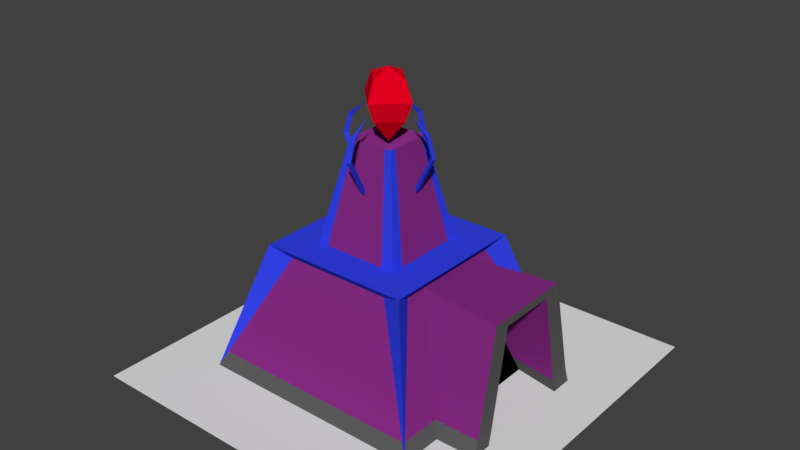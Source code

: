 # Source: MagicTowerLevel2.blend  (saved by Blender 2.79.0; exported with 4.5.12 LTS)
import bpy
from mathutils import Matrix  # noqa: F401  (used for matrix-valued properties, if any)

bpy.ops.wm.read_factory_settings(use_empty=True)
scene = bpy.context.scene
scene.name = 'Scene'

# ---- collections
col_collection_1 = bpy.data.collections.new('Collection 1'); scene.collection.children.link(col_collection_1)

# ---- materials (node trees are filled in below, after node groups)
mat_material_002 = bpy.data.materials.new('Material.002')
mat_material_002.alpha_threshold = 0.0
mat_material_002.use_transparent_shadow = False
mat_material_002.roughness = 0.5
mat_material_001 = bpy.data.materials.new('Material.001')
mat_material_001.alpha_threshold = 0.0
mat_material_001.use_transparent_shadow = False
mat_material_001.diffuse_color = (0.03172, 0.05432, 0.8, 1.0)
mat_material_001.roughness = 0.5
mat_material = bpy.data.materials.new('Material')
mat_material.alpha_threshold = 0.0
mat_material.use_transparent_shadow = False
mat_material.diffuse_color = (0.2396, 0.02443, 0.2273, 1.0)
mat_material.roughness = 0.5
mat_material_004 = bpy.data.materials.new('Material.004')
mat_material_004.alpha_threshold = 0.0
mat_material_004.use_transparent_shadow = False
mat_material_004.diffuse_color = (0.0, 0.0, 0.0, 1.0)
mat_material_004.roughness = 0.5
mat_material_005 = bpy.data.materials.new('Material.005')
mat_material_005.alpha_threshold = 0.0
mat_material_005.use_transparent_shadow = False
mat_material_005.diffuse_color = (0.1025, 0.1025, 0.1025, 1.0)
mat_material_005.roughness = 0.5
mat_material_003 = bpy.data.materials.new('Material.003')
mat_material_003.alpha_threshold = 0.0
mat_material_003.use_transparent_shadow = False
mat_material_003.diffuse_color = (0.8, 0.0, 0.01546, 1.0)
mat_material_003.roughness = 0.5

# ---- material node trees

# ---- world
world_world = bpy.data.worlds.new('World'); scene.world = world_world
world_world.color = (0.05088, 0.05088, 0.05088)
world_world.use_sun_shadow = False
world_world.sun_shadow_jitter_overblur = 0.0
world_world.cycles.sampling_method = 'MANUAL'

# ---- meshes
me_plane_000 = bpy.data.meshes.new('Plane.000')
me_plane_000.from_pydata([(-2.5, 1.093e-07, 2.5), (2.5, 1.093e-07, 2.5), (-2.5, -1.093e-07, -2.5), (2.5, -1.093e-07, -2.5)], [], [(0, 1, 3, 2)])
me_plane_000.materials.append(mat_material_002)
me_plane_000.materials.append(mat_material_001)
me_plane_000.materials.append(mat_material)
me_plane_000.materials.append(mat_material_004)
me_plane_000.materials.append(mat_material_005)
me_plane_000.use_remesh_preserve_volume = False
me_plane_000.use_remesh_preserve_attributes = False
me_plane_000.use_mirror_vertex_groups = False
me_plane_000.update()
me_plane_000.normals_split_custom_set([tuple(v) for v in zip(*[iter([0.0, 1.0, -4.371e-08, 0.0, 1.0, -4.371e-08, 0.0, 1.0, -4.371e-08, 0.0, 1.0, -4.371e-08])] * 3)])
me_plane_001 = bpy.data.meshes.new('Plane.001')
me_plane_001.from_pydata([(-0.7282, 3.112, -0.01193), (-0.7644, 3.154, 0.01987), (-0.7645, 3.154, -0.04407), (-0.5426, 3.317, -0.01269), (-0.7954, 2.886, -0.01144), (-0.8507, 2.882, 0.02038), (-0.8505, 2.882, -0.04356), (-0.5823, 2.465, -0.01067), (-0.6238, 2.428, 0.02113), (-0.6236, 2.429, -0.0428), (-0.1825, 3.112, 0.5452), (-0.1505, 3.154, 0.5813), (-0.2145, 3.154, 0.5815), (-0.1839, 3.317, 0.3596), (-0.1818, 2.886, 0.6123), (-0.1497, 2.882, 0.6676), (-0.2137, 2.882, 0.6676), (-0.1817, 2.465, 0.3992), (-0.1498, 2.428, 0.4406), (-0.2137, 2.429, 0.4406), (-0.1834, 3.112, -0.5452), (-0.2152, 3.154, -0.5814), (-0.1513, 3.154, -0.5814), (-0.1827, 3.317, -0.3596), (-0.1839, 2.886, -0.6123), (-0.2157, 2.882, -0.6677), (-0.1517, 2.882, -0.6675), (-0.1847, 2.465, -0.3992), (-0.2165, 2.428, -0.4408), (-0.1526, 2.429, -0.4405), (0.3621, 3.112, -0.01211), (0.3984, 3.154, -0.04387), (0.3984, 3.154, 0.02007), (0.1766, 3.317, -0.01155), (0.4293, 2.886, -0.01252), (0.4847, 2.882, -0.04428), (0.4844, 2.882, 0.01966), (0.2162, 2.465, -0.01353), (0.2577, 2.428, -0.04529), (0.2575, 2.429, 0.01865), (-0.4859, 3.0, 0.3029), (-0.4859, 3.0, -0.3029), (0.1199, 3.0, 0.3029), (1.317, 1.365e-06, -1.5), (0.1199, 3.0, -0.3029), (-0.7755, 1.665, 0.5756), (-0.7755, 1.665, -0.5783), (0.3784, 1.665, -0.5783), (0.3784, 1.665, 0.5756), (-0.4859, 3.0, 0.2181), (0.1199, 3.0, 0.2181), (0.3784, 1.665, 0.4141), (-0.7755, 1.665, 0.4141), (-1.073, 1.53, 0.7131), (0.7064, 1.53, 0.7131), (0.029, 3.0, -0.3029), (1.317, 1.496e-06, 1.5), (0.029, 3.0, 0.3029), (0.2054, 1.665, 0.5756), (0.2054, 1.665, -0.5783), (0.5075, 1.53, -0.8895), (0.5075, 1.53, 0.8895), (-1.683, 4.113e-07, -1.5), (-0.4087, 3.0, 0.3029), (-0.6284, 1.665, 0.5756), (-0.9156, 1.53, 0.8895), (-0.4087, 3.0, -0.3029), (-1.683, 3.04e-07, 1.5), (-0.6284, 1.665, -0.5783), (-0.9156, 1.53, -0.8895), (-0.4859, 3.0, -0.2302), (-0.7755, 1.665, -0.4399), (-1.073, 1.53, -0.7445), (0.1199, 3.0, -0.2302), (0.3784, 1.665, -0.4399), (0.7064, 1.53, -0.7445), (-1.182, 1.665, 1.004), (-1.182, 1.665, -0.9965), (0.8185, 1.665, -0.9965), (0.8185, 1.665, 1.004), (-1.182, 1.665, 0.7237), (0.8185, 1.665, 0.7237), (0.5185, 1.665, -0.9965), (0.5185, 1.665, 1.004), (-0.9267, 1.665, -0.9965), (-0.9267, 1.665, 1.004), (0.8185, 1.665, -0.7565), (-1.182, 1.665, -0.7565), (0.7064, 1.53, 0.4175), (1.317, 1.471e-06, 0.9344), (1.317, 1.626e-06, -0.992), (0.7064, 1.53, -0.4615), (1.82, 1.53, -0.6216), (1.82, 1.53, 0.5777), (1.84, 1.71e-06, 0.9344), (1.84, 1.626e-06, -0.992), (1.82, 1.43, -0.4039), (1.82, 1.43, 0.3607), (1.84, 1.459e-06, 0.6578), (1.84, 1.639e-06, -0.6907), (0.7191, 1.43, -0.4039), (0.7191, 1.43, 0.3607), (1.25, 1.703e-06, 0.7704), (1.25, 1.157e-06, -0.8032), (-0.183, 2.801, -2.586e-07), (-1.601, 0.1958, 1.394), (-1.601, 0.1958, -1.398), (-1.583, 0.1958, -1.421), (1.212, 0.1958, -1.421), (1.238, 0.1958, 1.398), (1.238, 0.1958, -1.402), (1.238, 0.1958, 0.8672), (1.238, 0.1958, -0.923), (1.837, 0.1958, 0.8672), (1.837, 0.1958, -0.923), (1.837, 0.1828, 0.6122), (1.837, 0.1828, -0.6463), (1.181, 0.1828, 0.7171), (1.181, 0.1828, -0.7513), (1.213, 0.1958, 1.422), (-1.585, 0.1958, 1.422)], [], [(0, 3, 1), (1, 3, 2), (2, 3, 0), (2, 0, 4, 6), (6, 4, 7, 9), (1, 2, 6, 5), (0, 1, 5, 4), (7, 8, 9), (5, 6, 9, 8), (4, 5, 8, 7), (10, 13, 11), (11, 13, 12), (12, 13, 10), (12, 10, 14, 16), (16, 14, 17, 19), (11, 12, 16, 15), (10, 11, 15, 14), (17, 18, 19), (15, 16, 19, 18), (14, 15, 18, 17), (20, 23, 21), (21, 23, 22), (22, 23, 20), (22, 20, 24, 26), (26, 24, 27, 29), (21, 22, 26, 25), (20, 21, 25, 24), (27, 28, 29), (25, 26, 29, 28), (24, 25, 28, 27), (30, 33, 31), (31, 33, 32), (32, 33, 30), (32, 30, 34, 36), (36, 34, 37, 39), (31, 32, 36, 35), (30, 31, 35, 34), (37, 38, 39), (35, 36, 39, 38), (34, 35, 38, 37), (71, 70, 41, 46), (59, 55, 44, 47), (51, 50, 42, 48), (64, 63, 40, 45), (85, 64, 45, 76), (81, 51, 48, 79), (82, 59, 47, 78), (87, 71, 46, 77), (69, 77, 84), (54, 81, 79), (53, 76, 80), (111, 88, 54, 109), (65, 85, 76), (76, 45, 52, 80), (51, 81, 86, 74), (45, 40, 49, 52), (61, 83, 85, 65), (107, 108, 43, 62), (79, 48, 58, 83), (48, 42, 57, 58), (84, 68, 59, 82), (46, 41, 66, 68), (77, 46, 68, 84), (77, 72, 87), (40, 104, 41, 70, 49), (80, 87, 72, 53), (119, 120, 67, 56), (83, 58, 64, 85), (41, 104, 44, 55, 66), (47, 44, 73, 74), (78, 47, 74, 86), (60, 82, 78), (72, 106, 105, 53), (105, 106, 62, 67), (52, 71, 87, 80), (78, 43, 108, 60), (58, 57, 63, 64), (72, 77, 62, 106), (83, 61, 79), (68, 66, 55, 59), (76, 67, 120, 65), (77, 69, 107, 62), (43, 78, 75, 110), (76, 53, 105, 67), (79, 56, 109, 54), (56, 79, 61, 119), (75, 78, 86), (49, 70, 71, 52), (42, 104, 40, 63, 57), (44, 104, 42, 50, 73), (110, 75, 91, 112), (50, 51, 74, 73), (81, 54, 88, 91, 75, 86), (114, 92, 96, 116), (112, 91, 92, 114), (111, 89, 94, 113), (113, 94, 98, 115), (92, 93, 97, 96), (118, 100, 101, 117), (96, 97, 101, 100), (116, 96, 100, 118), (115, 98, 102, 117), (91, 88, 93, 92), (107, 69, 60, 108), (97, 115, 117, 101), (99, 116, 118, 103), (103, 118, 117, 102), (93, 113, 115, 97), (88, 111, 113, 93), (90, 112, 114, 95), (95, 114, 116, 99), (43, 110, 112, 90), (89, 111, 109, 56), (119, 61, 65, 120), (69, 84, 82, 60)])
me_plane_001.polygons.foreach_set('material_index', [1, 1, 1, 1, 1, 1, 1, 1, 1, 1, 1, 1, 1, 1, 1, 1, 1, 1, 1, 1, 1, 1, 1, 1, 1, 1, 1, 1, 1, 1, 1, 1, 1, 1, 1, 1, 1, 1, 1, 1, 1, 1, 1, 1, 1, 1, 1, 1, 1, 1, 1, 2, 1, 1, 1, 1, 1, 4, 1, 1, 1, 1, 1, 1, 2, 1, 4, 1, 2, 1, 1, 1, 2, 4, 1, 1, 2, 1, 1, 2, 1, 1, 1, 1, 1, 1, 1, 2, 2, 2, 2, 2, 1, 4, 2, 4, 4, 4, 3, 2, 2, 4, 2, 2, 2, 4, 3, 4, 2, 4, 4, 4, 4, 2, 1])
me_plane_001.materials.append(mat_material_002)
me_plane_001.materials.append(mat_material_001)
me_plane_001.materials.append(mat_material)
me_plane_001.materials.append(mat_material_004)
me_plane_001.materials.append(mat_material_005)
me_plane_001.use_remesh_preserve_volume = False
me_plane_001.use_remesh_preserve_attributes = False
me_plane_001.use_mirror_vertex_groups = False
me_plane_001.update()
me_plane_001.normals_split_custom_set([tuple(v) for v in zip(*[iter([0.3723, -0.3343, 0.8658, 0.3723, -0.3343, 0.8658, 0.3723, -0.3343, 0.8658, -0.5918, 0.8061, -0.003273, -0.5918, 0.8061, -0.003273, -0.5918, 0.8061, -0.003273, 0.3726, -0.341, -0.8631, 0.3726, -0.341, -0.8631, 0.3726, -0.341, -0.8631, 0.5212, -0.1621, -0.8379, 0.5212, -0.1621, -0.8379, 0.5212, -0.1621, -0.8379, 0.5212, -0.1621, -0.8379, 0.469, 0.2346, -0.8515, 0.469, 0.2346, -0.8515, 0.469, 0.2346, -0.8515, 0.469, 0.2346, -0.8515, -0.9532, 0.3024, -0.002109, -0.9532, 0.3024, -0.002109, -0.9532, 0.3024, -0.002109, -0.9532, 0.3024, -0.002109, 0.5177, -0.1579, 0.8409, 0.5177, -0.1579, 0.8409, 0.5177, -0.1579, 0.8409, 0.5177, -0.1579, 0.8409, 0.6641, -0.7476, 0.001537, 0.6641, -0.7476, 0.001537, 0.6641, -0.7476, 0.001537, -0.8944, -0.4473, -0.002402, -0.8944, -0.4473, -0.002402, -0.8944, -0.4473, -0.002402, -0.8944, -0.4473, -0.002402, 0.4637, 0.2348, 0.8543, 0.4637, 0.2348, 0.8543, 0.4637, 0.2348, 0.8543, 0.4637, 0.2348, 0.8543, 0.8645, -0.3343, -0.3753, 0.8645, -0.3343, -0.3753, 0.8645, -0.3343, -0.3753, -0.001204, 0.8061, 0.5918, -0.001204, 0.8061, 0.5918, -0.001204, 0.8061, 0.5918, -0.8644, -0.341, -0.3696, -0.8644, -0.341, -0.3696, -0.8644, -0.341, -0.3696, -0.8397, -0.1621, -0.5182, -0.8397, -0.1621, -0.5182, -0.8397, -0.1621, -0.5182, -0.8397, -0.1621, -0.5182, -0.8531, 0.2346, -0.466, -0.8531, 0.2346, -0.466, -0.8531, 0.2346, -0.466, -0.8531, 0.2346, -0.466, 0.001218, 0.3024, 0.9532, 0.001218, 0.3024, 0.9532, 0.001218, 0.3024, 0.9532, 0.001218, 0.3024, 0.9532, 0.8391, -0.1579, -0.5206, 0.8391, -0.1579, -0.5206, 0.8391, -0.1579, -0.5206, 0.8391, -0.1579, -0.5206, -0.0007905, -0.7476, -0.6641, -0.0007905, -0.7476, -0.6641, -0.0007905, -0.7476, -0.6641, 0.0007201, -0.4473, 0.8944, 0.0007201, -0.4473, 0.8944, 0.0007201, -0.4473, 0.8944, 0.0007201, -0.4473, 0.8944, 0.8527, 0.2348, -0.4666, 0.8527, 0.2348, -0.4666, 0.8527, 0.2348, -0.4666, 0.8527, 0.2348, -0.4666, -0.8659, -0.3343, 0.372, -0.8659, -0.3343, 0.372, -0.8659, -0.3343, 0.372, 0.003486, 0.8061, -0.5917, 0.003486, 0.8061, -0.5917, 0.003486, 0.8061, -0.5917, 0.8629, -0.341, 0.3729, 0.8629, -0.341, 0.3729, 0.8629, -0.341, 0.3729, 0.8377, -0.1621, 0.5215, 0.8377, -0.1621, 0.5215, 0.8377, -0.1621, 0.5215, 0.8377, -0.1621, 0.5215, 0.8513, 0.2346, 0.4693, 0.8513, 0.2346, 0.4693, 0.8513, 0.2346, 0.4693, 0.8513, 0.2346, 0.4693, 0.002462, 0.3024, -0.9532, 0.002462, 0.3024, -0.9532, 0.002462, 0.3024, -0.9532, 0.002462, 0.3024, -0.9532, -0.8411, -0.1579, 0.5174, -0.8411, -0.1579, 0.5174, -0.8411, -0.1579, 0.5174, -0.8411, -0.1579, 0.5174, -0.001778, -0.7476, 0.6641, -0.001778, -0.7476, 0.6641, -0.001778, -0.7476, 0.6641, 0.002734, -0.4473, -0.8944, 0.002734, -0.4473, -0.8944, 0.002734, -0.4473, -0.8944, 0.002734, -0.4473, -0.8944, -0.8545, 0.2348, 0.4634, -0.8545, 0.2348, 0.4634, -0.8545, 0.2348, 0.4634, -0.8545, 0.2348, 0.4634, -0.3714, -0.3343, -0.8662, -0.3714, -0.3343, -0.8662, -0.3714, -0.3343, -0.8662, 0.5917, 0.8061, 0.003923, 0.5917, 0.8061, 0.003923, 0.5917, 0.8061, 0.003923, -0.3735, -0.341, 0.8627, -0.3735, -0.341, 0.8627, -0.3735, -0.341, 0.8627, -0.5221, -0.1621, 0.8373, -0.5221, -0.1621, 0.8373, -0.5221, -0.1621, 0.8373, -0.5221, -0.1621, 0.8373, -0.4699, 0.2346, 0.851, -0.4699, 0.2346, 0.851, -0.4699, 0.2346, 0.851, -0.4699, 0.2346, 0.851, 0.9532, 0.3024, 0.003174, 0.9532, 0.3024, 0.003174, 0.9532, 0.3024, 0.003174, 0.9532, 0.3024, 0.003174, -0.5167, -0.1579, -0.8415, -0.5167, -0.1579, -0.8415, -0.5167, -0.1579, -0.8415, -0.5167, -0.1579, -0.8415, -0.6641, -0.7476, -0.002267, -0.6641, -0.7476, -0.002267, -0.6641, -0.7476, -0.002267, 0.8944, -0.4473, 0.003399, 0.8944, -0.4473, 0.003399, 0.8944, -0.4473, 0.003399, 0.8944, -0.4473, 0.003399, -0.4627, 0.2348, -0.8548, -0.4627, 0.2348, -0.8548, -0.4627, 0.2348, -0.8548, -0.4627, 0.2348, -0.8548, -0.9773, 0.212, 0.0, -0.9773, 0.212, 0.0, -0.9773, 0.212, 0.0, -0.9773, 0.212, 0.0, 0.0, 0.2021, -0.9794, 0.0, 0.2021, -0.9794, 0.0, 0.2021, -0.9794, 0.0, 0.2021, -0.9794, 0.9818, 0.1902, 0.0, 0.9818, 0.1902, 0.0, 0.9818, 0.1902, 0.0, 0.9818, 0.1902, 0.0, -3.899e-07, 0.2001, 0.9798, -3.899e-07, 0.2001, 0.9798, -3.899e-07, 0.2001, 0.9798, -3.899e-07, 0.2001, 0.9798, -5.929e-07, 1.0, -6.924e-07, -5.929e-07, 1.0, -6.924e-07, -5.929e-07, 1.0, -6.924e-07, -5.929e-07, 1.0, -6.924e-07, -1.801e-07, 1.0, -6.135e-07, -1.801e-07, 1.0, -6.135e-07, -1.801e-07, 1.0, -6.135e-07, -1.801e-07, 1.0, -6.135e-07, 0.0, 1.0, 0.0, 0.0, 1.0, 0.0, 0.0, 1.0, 0.0, 0.0, 1.0, 0.0, -7.25e-07, 1.0, 0.0, -7.25e-07, 1.0, 0.0, -7.25e-07, 1.0, 0.0, -7.25e-07, 1.0, 0.0, -1.884e-08, -0.6213, -0.7835, -1.884e-08, -0.6213, -0.7835, -1.884e-08, -0.6213, -0.7835, 0.7695, -0.6387, 0.0, 0.7695, -0.6387, 0.0, 0.7695, -0.6387, 0.0, -0.7774, -0.629, 1.961e-07, -0.7774, -0.629, 1.961e-07, -0.7774, -0.629, 1.961e-07, 0.9291, 0.3699, -2.01e-07, 0.9291, 0.3699, -2.01e-07, 0.9291, 0.3699, -2.01e-07, 0.9291, 0.3699, -2.01e-07, 1.952e-08, -0.6459, 0.7634, 1.952e-08, -0.6459, 0.7634, 1.952e-08, -0.6459, 0.7634, -1.951e-07, 1.0, 6.645e-07, -1.951e-07, 1.0, 6.645e-07, -1.951e-07, 1.0, 6.645e-07, -1.951e-07, 1.0, 6.645e-07, -5.418e-07, 1.0, 0.0, -5.418e-07, 1.0, 0.0, -5.418e-07, 1.0, 0.0, -5.418e-07, 1.0, 0.0, -0.9773, 0.212, 7.084e-07, -0.9773, 0.212, 7.084e-07, -0.9773, 0.212, 7.084e-07, -0.9773, 0.212, 7.084e-07, 3.525e-07, -0.6459, 0.7634, 3.525e-07, -0.6459, 0.7634, 3.525e-07, -0.6459, 0.7634, 3.525e-07, -0.6459, 0.7634, -9.738e-08, 0.3757, -0.9267, -9.738e-08, 0.3757, -0.9267, -9.738e-08, 0.3757, -0.9267, -9.738e-08, 0.3757, -0.9267, -5.039e-07, 1.0, 5.886e-07, -5.039e-07, 1.0, 5.886e-07, -5.039e-07, 1.0, 5.886e-07, -5.039e-07, 1.0, 5.886e-07, -3.314e-07, 0.2001, 0.9798, -3.314e-07, 0.2001, 0.9798, -3.314e-07, 0.2001, 0.9798, -3.314e-07, 0.2001, 0.9798, -3.139e-07, 1.0, 2.502e-07, -3.139e-07, 1.0, 2.502e-07, -3.139e-07, 1.0, 2.502e-07, -3.139e-07, 1.0, 2.502e-07, 0.0, 0.2021, -0.9794, 0.0, 0.2021, -0.9794, 0.0, 0.2021, -0.9794, 0.0, 0.2021, -0.9794, -2.964e-07, 1.0, 0.0, -2.964e-07, 1.0, 0.0, -2.964e-07, 1.0, 0.0, -2.964e-07, 1.0, 0.0, -0.7774, -0.629, 0.0, -0.7774, -0.629, 0.0, -0.7774, -0.629, 0.0, 0.5491, 0.8357, 0.0, 0.5491, 0.8357, 0.0, 0.5491, 0.8357, 0.0, 0.5491, 0.8357, 0.0, 0.5491, 0.8357, 0.0, -0.7774, -0.629, -5.842e-08, -0.7774, -0.629, -5.842e-08, -0.7774, -0.629, -5.842e-08, -0.7774, -0.629, -5.842e-08, -1.463e-07, 0.3706, 0.9288, -1.463e-07, 0.3706, 0.9288, -1.463e-07, 0.3706, 0.9288, -1.463e-07, 0.3706, 0.9288, -3.139e-07, 1.0, 0.0, -3.139e-07, 1.0, 0.0, -3.139e-07, 1.0, 0.0, -3.139e-07, 1.0, 0.0, -3.524e-07, 0.8357, 0.5491, -3.524e-07, 0.8357, 0.5491, -3.524e-07, 0.8357, 0.5491, -3.524e-07, 0.8357, 0.5491, -3.524e-07, 0.8357, 0.5491, 0.9818, 0.1902, -4.152e-07, 0.9818, 0.1902, -4.152e-07, 0.9818, 0.1902, -4.152e-07, 0.9818, 0.1902, -4.152e-07, -6.693e-07, 1.0, -7.157e-07, -6.693e-07, 1.0, -7.157e-07, -6.693e-07, 1.0, -7.157e-07, -6.693e-07, 1.0, -7.157e-07, 0.0, -0.6213, -0.7835, 0.0, -0.6213, -0.7835, 0.0, -0.6213, -0.7835, -0.9298, 0.368, -1.955e-08, -0.9298, 0.368, -1.955e-08, -0.9298, 0.368, -1.955e-08, -0.9298, 0.368, -1.955e-08, -0.9217, 0.388, -3.179e-08, -0.9217, 0.388, -3.179e-08, -0.9217, 0.388, -3.179e-08, -0.9217, 0.388, -3.179e-08, -4.397e-07, 1.0, -8.424e-08, -4.397e-07, 1.0, -8.424e-08, -4.397e-07, 1.0, -8.424e-08, -4.397e-07, 1.0, -8.424e-08, -0.384, 0.1597, -0.9094, -0.384, 0.1597, -0.9094, -0.384, 0.1597, -0.9094, -0.384, 0.1597, -0.9094, 0.0, 0.2001, 0.9798, 0.0, 0.2001, 0.9798, 0.0, 0.2001, 0.9798, 0.0, 0.2001, 0.9798, -0.8813, 0.1268, 0.4553, -0.8813, 0.1268, 0.4553, -0.8813, 0.1268, 0.4553, -0.8813, 0.1268, 0.4553, -5.617e-07, -0.6459, 0.7634, -5.617e-07, -0.6459, 0.7634, -5.617e-07, -0.6459, 0.7634, -6.879e-08, 0.2021, -0.9794, -6.879e-08, 0.2021, -0.9794, -6.879e-08, 0.2021, -0.9794, -6.879e-08, 0.2021, -0.9794, 0.4459, 0.1297, 0.8856, 0.4459, 0.1297, 0.8856, 0.4459, 0.1297, 0.8856, 0.4459, 0.1297, 0.8856, 0.4311, 0.1395, -0.8915, 0.4311, 0.1395, -0.8915, 0.4311, 0.1395, -0.8915, 0.4311, 0.1395, -0.8915, 0.8796, 0.1243, 0.4592, 0.8796, 0.1243, 0.4592, 0.8796, 0.1243, 0.4592, 0.8796, 0.1243, 0.4592, -0.8993, 0.1471, -0.4118, -0.8993, 0.1471, -0.4118, -0.8993, 0.1471, -0.4118, -0.8993, 0.1471, -0.4118, 0.8982, 0.1449, -0.4151, 0.8982, 0.1449, -0.4151, 0.8982, 0.1449, -0.4151, 0.8982, 0.1449, -0.4151, -0.3978, 0.1507, 0.905, -0.3978, 0.1507, 0.905, -0.3978, 0.1507, 0.905, -0.3978, 0.1507, 0.905, 0.7695, -0.6387, -2.265e-07, 0.7695, -0.6387, -2.265e-07, 0.7695, -0.6387, -2.265e-07, -0.9773, 0.212, -1.119e-07, -0.9773, 0.212, -1.119e-07, -0.9773, 0.212, -1.119e-07, -0.9773, 0.212, -1.119e-07, -3.185e-07, 0.8357, -0.5491, -3.185e-07, 0.8357, -0.5491, -3.185e-07, 0.8357, -0.5491, -3.185e-07, 0.8357, -0.5491, -3.185e-07, 0.8357, -0.5491, -0.5491, 0.8357, 0.0, -0.5491, 0.8357, 0.0, -0.5491, 0.8357, 0.0, -0.5491, 0.8357, 0.0, -0.5491, 0.8357, 0.0, 0.9291, 0.3699, 1.635e-07, 0.9291, 0.3699, 1.635e-07, 0.9291, 0.3699, 1.635e-07, 0.9291, 0.3699, 1.635e-07, 0.9818, 0.1902, 6.732e-08, 0.9818, 0.1902, 6.732e-08, 0.9818, 0.1902, 6.732e-08, 0.9818, 0.1902, 6.732e-08, 0.7695, -0.6387, -5.782e-08, 0.7695, -0.6387, -5.782e-08, 0.7695, -0.6387, -5.782e-08, 0.7695, -0.6387, -5.782e-08, 0.7695, -0.6387, -5.782e-08, 0.7695, -0.6387, -5.782e-08, 0.9999, 0.01278, 0.00291, 0.9999, 0.01278, 0.00291, 0.9999, 0.01278, 0.00291, 0.9999, 0.01278, 0.00291, -0.08999, 0.2566, -0.9623, -0.08999, 0.2566, -0.9623, -0.08999, 0.2566, -0.9623, -0.08999, 0.2566, -0.9623, 0.0, 0.3246, 0.9458, 0.0, 0.3246, 0.9458, 0.0, 0.3246, 0.9458, 0.0, 0.3246, 0.9458, 0.9999, 0.01355, -0.0003304, 0.9999, 0.01355, -0.0003304, 0.9999, 0.01355, -0.0003304, 0.9999, 0.01355, -0.0003304, 1.0, 1.219e-06, -1.214e-07, 1.0, 1.219e-06, -1.214e-07, 1.0, 1.219e-06, -1.214e-07, 1.0, 1.219e-06, -1.214e-07, 0.9378, 0.3473, 1.003e-07, 0.9378, 0.3473, 1.003e-07, 0.9378, 0.3473, 1.003e-07, 0.9378, 0.3473, 1.003e-07, 2.708e-07, -1.0, 0.0, 2.708e-07, -1.0, 0.0, 2.708e-07, -1.0, 0.0, 2.708e-07, -1.0, 0.0, -0.05796, -0.2402, 0.969, -0.05796, -0.2402, 0.969, -0.05796, -0.2402, 0.969, -0.05796, -0.2402, 0.969, -0.1648, -0.2875, -0.9435, -0.1648, -0.2875, -0.9435, -0.1648, -0.2875, -0.9435, -0.1648, -0.2875, -0.9435, -5.354e-07, 1.0, 0.0, -5.354e-07, 1.0, 0.0, -5.354e-07, 1.0, 0.0, -5.354e-07, 1.0, 0.0, 0.0, 0.3699, -0.9291, 0.0, 0.3699, -0.9291, 0.0, 0.3699, -0.9291, 0.0, 0.3699, -0.9291, -0.05781, -0.2468, -0.9673, -0.05781, -0.2468, -0.9673, -0.05781, -0.2468, -0.9673, -0.05781, -0.2468, -0.9673, -0.1651, -0.2816, 0.9452, -0.1651, -0.2816, 0.9452, -0.1651, -0.2816, 0.9452, -0.1651, -0.2816, 0.9452, 0.9355, 0.3532, -2.35e-08, 0.9355, 0.3532, -2.35e-08, 0.9355, 0.3532, -2.35e-08, 0.9355, 0.3532, -2.35e-08, 0.9999, 0.01276, -0.003041, 0.9999, 0.01276, -0.003041, 0.9999, 0.01276, -0.003041, 0.9999, 0.01276, -0.003041, -0.09019, 0.2486, 0.9644, -0.09019, 0.2486, 0.9644, -0.09019, 0.2486, 0.9644, -0.09019, 0.2486, 0.9644, -1.28e-07, 0.3323, -0.9432, -1.28e-07, 0.3323, -0.9432, -1.28e-07, 0.3323, -0.9432, -1.28e-07, 0.3323, -0.9432, 0.9999, 0.01356, 0.0003047, 0.9999, 0.01356, 0.0003047, 0.9999, 0.01356, 0.0003047, 0.9999, 0.01356, 0.0003047, 0.9267, 0.3757, -1.028e-07, 0.9267, 0.3757, -1.028e-07, 0.9267, 0.3757, -1.028e-07, 0.9267, 0.3757, -1.028e-07, 0.9267, 0.3757, -1.207e-08, 0.9267, 0.3757, -1.207e-08, 0.9267, 0.3757, -1.207e-08, 0.9267, 0.3757, -1.207e-08, -1.18e-07, 0.3706, 0.9288, -1.18e-07, 0.3706, 0.9288, -1.18e-07, 0.3706, 0.9288, -1.18e-07, 0.3706, 0.9288, 2.412e-07, -0.6213, -0.7835, 2.412e-07, -0.6213, -0.7835, 2.412e-07, -0.6213, -0.7835, 2.412e-07, -0.6213, -0.7835])] * 3)])
me_cube_006 = bpy.data.meshes.new('Cube.006')
me_cube_006.from_pydata([(1.277e-07, 0.5413, -0.357), (1.277e-07, 0.2888, -0.2525), (0.2525, 0.7938, -1.874e-08), (0.357, 0.5413, -7.701e-09), (0.2525, 0.2888, 3.334e-09), (1.277e-07, 0.8983, -7.347e-09), (1.277e-07, 0.7938, 0.2525), (1.277e-07, 0.5413, 0.357), (1.277e-07, 0.2888, 0.2525), (1.277e-07, 0.0, 0.0), (-0.2525, 0.7938, -6.662e-08), (-0.357, 0.5413, -7.154e-08), (-0.2525, 0.2888, -4.455e-08), (1.277e-07, 0.7938, -0.2525)], [], [(9, 1, 4), (0, 13, 2, 3), (1, 0, 3, 4), (13, 5, 2), (9, 4, 8), (3, 2, 6, 7), (4, 3, 7, 8), (2, 5, 6), (9, 8, 12), (7, 6, 10, 11), (8, 7, 11, 12), (6, 5, 10), (9, 12, 1), (11, 10, 13, 0), (12, 11, 0, 1), (10, 5, 13)])
me_cube_006.materials.append(mat_material_003)
me_cube_006.use_remesh_preserve_volume = False
me_cube_006.use_remesh_preserve_attributes = False
me_cube_006.use_mirror_vertex_groups = False
me_cube_006.update()
me_cube_006.normals_split_custom_set([tuple(v) for v in zip(*[iter([0.6015, -0.5257, -0.6015, 0.6015, -0.5257, -0.6015, 0.6015, -0.5257, -0.6015, 0.6786, 0.2811, -0.6786, 0.6786, 0.2811, -0.6786, 0.6786, 0.2811, -0.6786, 0.6786, 0.2811, -0.6786, 0.6786, -0.2811, -0.6786, 0.6786, -0.2811, -0.6786, 0.6786, -0.2811, -0.6786, 0.6786, -0.2811, -0.6786, 0.3574, 0.8629, -0.3574, 0.3574, 0.8629, -0.3574, 0.3574, 0.8629, -0.3574, 0.6015, -0.5257, 0.6015, 0.6015, -0.5257, 0.6015, 0.6015, -0.5257, 0.6015, 0.6786, 0.2811, 0.6786, 0.6786, 0.2811, 0.6786, 0.6786, 0.2811, 0.6786, 0.6786, 0.2811, 0.6786, 0.6786, -0.2811, 0.6786, 0.6786, -0.2811, 0.6786, 0.6786, -0.2811, 0.6786, 0.6786, -0.2811, 0.6786, 0.3574, 0.8629, 0.3574, 0.3574, 0.8629, 0.3574, 0.3574, 0.8629, 0.3574, -0.6015, -0.5257, 0.6015, -0.6015, -0.5257, 0.6015, -0.6015, -0.5257, 0.6015, -0.6786, 0.2811, 0.6786, -0.6786, 0.2811, 0.6786, -0.6786, 0.2811, 0.6786, -0.6786, 0.2811, 0.6786, -0.6786, -0.2811, 0.6786, -0.6786, -0.2811, 0.6786, -0.6786, -0.2811, 0.6786, -0.6786, -0.2811, 0.6786, -0.3574, 0.8629, 0.3574, -0.3574, 0.8629, 0.3574, -0.3574, 0.8629, 0.3574, -0.6015, -0.5257, -0.6015, -0.6015, -0.5257, -0.6015, -0.6015, -0.5257, -0.6015, -0.6786, 0.2811, -0.6786, -0.6786, 0.2811, -0.6786, -0.6786, 0.2811, -0.6786, -0.6786, 0.2811, -0.6786, -0.6786, -0.2811, -0.6786, -0.6786, -0.2811, -0.6786, -0.6786, -0.2811, -0.6786, -0.6786, -0.2811, -0.6786, -0.3574, 0.8629, -0.3574, -0.3574, 0.8629, -0.3574, -0.3574, 0.8629, -0.3574])] * 3)])

# ---- objects
ob_ground = bpy.data.objects.new('Ground', me_plane_000)
ob_body = bpy.data.objects.new('Body', me_plane_001)
ob_crystal = bpy.data.objects.new('Crystal', me_cube_006)

# ---- transforms, parenting, visibility, modifiers, constraints
ob_ground.location = (0.0, 0.0, 0.0)
ob_ground.rotation_euler = (1.571, 0.0, 0.0)
ob_ground.lineart.crease_threshold = 0.0
ob_body.location = (0.0, 0.0, 0.0)
ob_body.rotation_euler = (1.571, 0.0, 0.0)
ob_body.lineart.crease_threshold = 0.0
ob_crystal.location = (-0.1831, 0.0133, 2.939)
ob_crystal.rotation_euler = (1.571, 0.0, 0.0)
ob_crystal.lineart.crease_threshold = 0.0

# ---- collection membership
col_collection_1.objects.link(ob_ground)
col_collection_1.objects.link(ob_body)
col_collection_1.objects.link(ob_crystal)

# ---- scene / render settings (as saved in the file)
scene.frame_start = 1; scene.frame_end = 250; scene.frame_set(1)
scene.render.engine = 'BLENDER_EEVEE_NEXT'
scene.render.resolution_percentage = 50
scene.render.dither_intensity = 0.0
scene.cycles.use_denoising = False
scene.cycles.samples = 128
scene.cycles.sampling_pattern = 'TABULATED_SOBOL'
scene.cycles.use_adaptive_sampling = False
scene.cycles.use_light_tree = False
scene.cycles.blur_glossy = 0.0
scene.cycles.sample_clamp_indirect = 0.0
scene.view_settings.view_transform = 'Standard'
bpy.context.view_layer.update()

# ---- added for rendering (the .blend has no active camera and no usable light): camera, sun
cam_auto = bpy.data.cameras.new('AutoCamera')
cam_auto.lens = 50.0
cam_auto.sensor_width = 36.0
cam_auto.clip_end = 1000.0
ob_auto_camera = bpy.data.objects.new('AutoCamera', cam_auto)
scene.collection.objects.link(ob_auto_camera)
ob_auto_camera.location = (7.44377, -8.93252, 7.87386)
ob_auto_camera.rotation_euler = (1.09748, -7.21219e-08, 0.694738)
scene.camera = ob_auto_camera
light_auto_sun = bpy.data.lights.new('AutoSun', 'SUN')
light_auto_sun.energy = 3.0
light_auto_sun.angle = 0.0523599
ob_auto_sun = bpy.data.objects.new('AutoSun', light_auto_sun)
scene.collection.objects.link(ob_auto_sun)
ob_auto_sun.rotation_euler = (0.872665, 0.174533, 0.523599)
bpy.context.view_layer.update()
